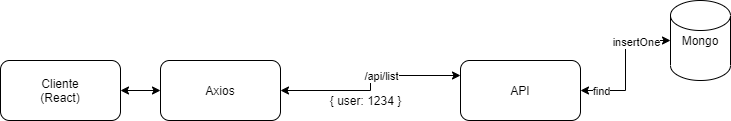

The diagram above was exported from draw.io. Its source (the exported page's mxGraphModel, read from the mxfile embedded in the PNG):
<mxGraphModel dx="810" dy="509" grid="1" gridSize="10" guides="1" tooltips="1" connect="1" arrows="1" fold="1" page="1" pageScale="1" pageWidth="850" pageHeight="1100" math="0" shadow="0">
  <root>
    <mxCell id="0" />
    <mxCell id="1" parent="0" />
    <mxCell id="5" style="edgeStyle=orthogonalEdgeStyle;rounded=0;orthogonalLoop=1;jettySize=auto;html=1;entryX=0;entryY=0.25;entryDx=0;entryDy=0;startArrow=classic;startFill=1;" edge="1" parent="1" source="2" target="3">
      <mxGeometry relative="1" as="geometry" />
    </mxCell>
    <mxCell id="6" value="/api/list" style="edgeLabel;html=1;align=center;verticalAlign=middle;resizable=0;points=[];" vertex="1" connectable="0" parent="5">
      <mxGeometry x="0.1757" relative="1" as="geometry">
        <mxPoint as="offset" />
      </mxGeometry>
    </mxCell>
    <mxCell id="2" value="Axios" style="rounded=1;whiteSpace=wrap;html=1;" vertex="1" parent="1">
      <mxGeometry x="220" y="150" width="120" height="60" as="geometry" />
    </mxCell>
    <mxCell id="9" style="edgeStyle=orthogonalEdgeStyle;rounded=0;orthogonalLoop=1;jettySize=auto;html=1;startArrow=classic;startFill=1;" edge="1" parent="1" source="3" target="4">
      <mxGeometry relative="1" as="geometry" />
    </mxCell>
    <mxCell id="10" value="insertOne" style="edgeLabel;html=1;align=center;verticalAlign=middle;resizable=0;points=[];" vertex="1" connectable="0" parent="9">
      <mxGeometry x="0.5024" y="-1" relative="1" as="geometry">
        <mxPoint as="offset" />
      </mxGeometry>
    </mxCell>
    <mxCell id="11" value="find" style="edgeLabel;html=1;align=center;verticalAlign=middle;resizable=0;points=[];" vertex="1" connectable="0" parent="9">
      <mxGeometry x="-0.5262" y="4" relative="1" as="geometry">
        <mxPoint x="-13" y="4" as="offset" />
      </mxGeometry>
    </mxCell>
    <mxCell id="3" value="API" style="rounded=1;whiteSpace=wrap;html=1;" vertex="1" parent="1">
      <mxGeometry x="520" y="150" width="120" height="60" as="geometry" />
    </mxCell>
    <mxCell id="4" value="Mongo" style="shape=cylinder2;whiteSpace=wrap;html=1;boundedLbl=1;backgroundOutline=1;size=15;" vertex="1" parent="1">
      <mxGeometry x="730" y="90" width="60" height="80" as="geometry" />
    </mxCell>
    <mxCell id="8" style="edgeStyle=orthogonalEdgeStyle;rounded=0;orthogonalLoop=1;jettySize=auto;html=1;entryX=0;entryY=0.5;entryDx=0;entryDy=0;startArrow=classic;startFill=1;" edge="1" parent="1" source="7" target="2">
      <mxGeometry relative="1" as="geometry" />
    </mxCell>
    <mxCell id="7" value="Cliente&lt;br&gt;(React)" style="rounded=1;whiteSpace=wrap;html=1;" vertex="1" parent="1">
      <mxGeometry x="60" y="150" width="120" height="60" as="geometry" />
    </mxCell>
    <mxCell id="12" value="{ user: 1234 }" style="text;html=1;strokeColor=none;fillColor=none;align=center;verticalAlign=middle;whiteSpace=wrap;rounded=0;" vertex="1" parent="1">
      <mxGeometry x="373" y="180" width="105" height="20" as="geometry" />
    </mxCell>
  </root>
</mxGraphModel>